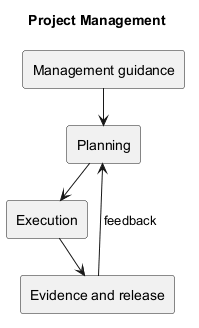

The diagram above was rendered by PlantUML. Its source (embedded in the PNG):
@startuml
!pragma layout smetana
title Project Management
rectangle "Management guidance" as M
rectangle "Planning" as P
rectangle "Execution" as E
rectangle "Evidence and release" as R
M --> P
P --> E
E --> R
R --> P : feedback
@enduml